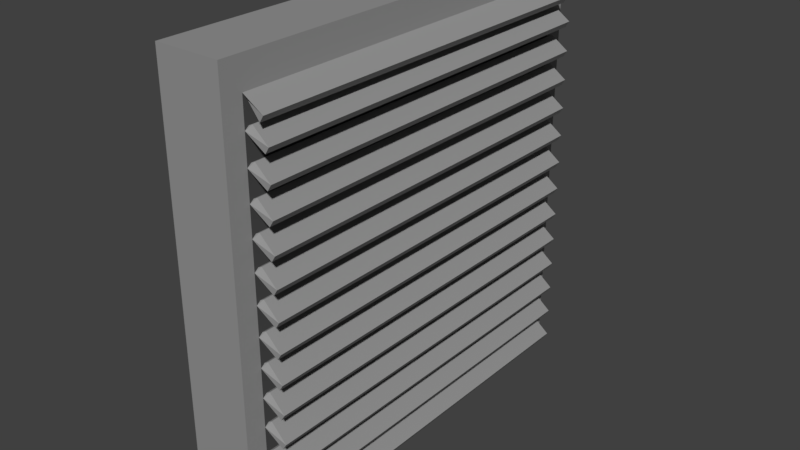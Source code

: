 # Source: vent.blend  (saved by Blender 2.77.0; exported with 4.5.12 LTS)
import bpy
from mathutils import Matrix  # noqa: F401  (used for matrix-valued properties, if any)

bpy.ops.wm.read_factory_settings(use_empty=True)
scene = bpy.context.scene
scene.name = 'Scene'

# ---- collections
col_collection_1 = bpy.data.collections.new('Collection 1'); scene.collection.children.link(col_collection_1)

# ---- materials (node trees are filled in below, after node groups)
mat_vent_grey = bpy.data.materials.new('Vent_Grey')
mat_vent_grey.alpha_threshold = 0.0
mat_vent_grey.diffuse_color = (0.2961, 0.2961, 0.2961, 1.0)
mat_vent_grey.roughness = 0.5
mat_vent_grey.line_color = (0.0, 0.0, 0.0, 1.0)
mat_vent_black = bpy.data.materials.new('Vent_Black')
mat_vent_black.alpha_threshold = 0.0
mat_vent_black.diffuse_color = (0.07036, 0.07036, 0.07036, 1.0)
mat_vent_black.roughness = 0.5

# ---- material node trees
mat_vent_grey.use_nodes = True; mat_vent_grey.node_tree.nodes.clear()
_N = mat_vent_grey.node_tree.nodes; _L = mat_vent_grey.node_tree.links
n0 = _N.new('ShaderNodeOutputMaterial'); n0.name = 'Material Output'; n0.location = (300, 300)
n1 = _N.new('ShaderNodeBsdfDiffuse'); n1.name = 'Diffuse BSDF'; n1.location = (10, 300)
n1.inputs[0].default_value = (0.2961, 0.2961, 0.2961, 1.0)
_L.new(n1.outputs[0], n0.inputs[0])
n0.is_active_output = True
mat_vent_black.use_nodes = True; mat_vent_black.node_tree.nodes.clear()
_N = mat_vent_black.node_tree.nodes; _L = mat_vent_black.node_tree.links
n0 = _N.new('ShaderNodeOutputMaterial'); n0.name = 'Material Output'; n0.location = (300, 300)
n1 = _N.new('ShaderNodeBsdfDiffuse'); n1.name = 'Diffuse BSDF'; n1.location = (10, 300)
n1.inputs[0].default_value = (0.07036, 0.07036, 0.07036, 1.0)
_L.new(n1.outputs[0], n0.inputs[0])
n0.is_active_output = True

# ---- world
world_world = bpy.data.worlds.new('World'); scene.world = world_world
world_world.color = (0.05088, 0.05088, 0.05088)
world_world.use_sun_shadow = False
world_world.sun_shadow_jitter_overblur = 0.0
world_world.cycles.sampling_method = 'MANUAL'

# ---- meshes
me_cube = bpy.data.meshes.new('Cube')
me_cube.from_pydata([(0.21, -0.6983, -0.695), (0.21, -0.6983, 0.6962), (0.001197, -0.6983, 0.6962), (0.001197, -0.6983, -0.695), (0.21, 0.693, -0.695), (0.21, 0.693, 0.6962), (0.001197, 0.693, 0.6962), (0.001197, 0.693, -0.695), (0.21, -0.6055, -0.695), (0.21, -0.5128, -0.695), (0.21, -0.42, -0.695), (0.21, -0.3273, -0.695), (0.21, -0.2345, -0.695), (0.21, -0.1418, -0.695), (0.21, -0.04902, -0.695), (0.21, 0.04373, -0.695), (0.21, 0.1365, -0.695), (0.21, 0.2292, -0.695), (0.21, 0.322, -0.695), (0.21, 0.4147, -0.695), (0.21, 0.5075, -0.695), (0.21, 0.6002, -0.695), (0.21, -0.6055, 0.6962), (0.21, -0.5128, 0.6962), (0.21, -0.42, 0.6962), (0.21, -0.3273, 0.6962), (0.21, -0.2345, 0.6962), (0.21, -0.1418, 0.6962), (0.21, -0.04902, 0.6962), (0.21, 0.04373, 0.6962), (0.21, 0.1365, 0.6962), (0.21, 0.2292, 0.6962), (0.21, 0.322, 0.6962), (0.21, 0.4147, 0.6962), (0.21, 0.5075, 0.6962), (0.21, 0.6002, 0.6962), (0.001197, -0.6055, 0.6962), (0.001197, -0.5128, 0.6962), (0.001197, -0.42, 0.6962), (0.001197, -0.3273, 0.6962), (0.001197, -0.2345, 0.6962), (0.001197, -0.1418, 0.6962), (0.001197, -0.04902, 0.6962), (0.001197, 0.04373, 0.6962), (0.001197, 0.1365, 0.6962), (0.001197, 0.2292, 0.6962), (0.001197, 0.322, 0.6962), (0.001197, 0.4147, 0.6962), (0.001197, 0.5075, 0.6962), (0.001197, 0.6002, 0.6962), (0.001197, -0.6055, -0.695), (0.001197, -0.5128, -0.695), (0.001197, -0.42, -0.695), (0.001197, -0.3273, -0.695), (0.001197, -0.2345, -0.695), (0.001197, -0.1418, -0.695), (0.001197, -0.04902, -0.695), (0.001197, 0.04373, -0.695), (0.001197, 0.1365, -0.695), (0.001197, 0.2292, -0.695), (0.001197, 0.322, -0.695), (0.001197, 0.4147, -0.695), (0.001197, 0.5075, -0.695), (0.001197, 0.6002, -0.695), (0.21, -0.6983, 0.6313), (0.001197, -0.6983, 0.6313), (0.21, 0.693, 0.6313), (0.001197, 0.693, 0.6313), (0.001197, -0.6055, 0.6313), (0.001197, -0.5128, 0.6313), (0.001197, -0.42, 0.6313), (0.001197, -0.3273, 0.6313), (0.001197, -0.2345, 0.6313), (0.001197, -0.1418, 0.6313), (0.001197, -0.04902, 0.6313), (0.001197, 0.04373, 0.6313), (0.001197, 0.1365, 0.6313), (0.001197, 0.2292, 0.6313), (0.001197, 0.322, 0.6313), (0.001197, 0.4147, 0.6313), (0.001197, 0.5075, 0.6313), (0.001197, 0.6002, 0.6313), (0.21, -0.6055, 0.6313), (0.21, -0.5128, 0.6313), (0.21, -0.42, 0.6313), (0.21, -0.3273, 0.6313), (0.21, -0.2345, 0.6313), (0.21, -0.1418, 0.6313), (0.21, -0.04902, 0.6313), (0.21, 0.04373, 0.6313), (0.21, 0.1365, 0.6313), (0.21, 0.2292, 0.6313), (0.21, 0.322, 0.6313), (0.21, 0.4147, 0.6313), (0.21, 0.5075, 0.6313), (0.21, 0.6002, 0.6313), (0.001197, -0.6983, -0.6262), (0.001197, 0.693, -0.6262), (0.001197, -0.6055, -0.6262), (0.001197, -0.5128, -0.6262), (0.001197, -0.42, -0.6262), (0.001197, -0.3273, -0.6262), (0.001197, -0.2345, -0.6262), (0.001197, -0.1418, -0.6262), (0.001197, -0.04902, -0.6262), (0.001197, 0.04373, -0.6262), (0.001197, 0.1365, -0.6262), (0.001197, 0.2292, -0.6262), (0.001197, 0.322, -0.6262), (0.001197, 0.4147, -0.6262), (0.001197, 0.5075, -0.6262), (0.001197, 0.6002, -0.6262), (0.21, -0.6983, -0.6262), (0.21, 0.693, -0.6262), (0.21, -0.6055, -0.6262), (0.21, -0.5128, -0.6262), (0.21, -0.42, -0.6262), (0.21, -0.3273, -0.6262), (0.21, -0.2345, -0.6262), (0.21, -0.1418, -0.6262), (0.21, -0.04902, -0.6262), (0.21, 0.04373, -0.6262), (0.21, 0.1365, -0.6262), (0.21, 0.2292, -0.6262), (0.21, 0.322, -0.6262), (0.21, 0.4147, -0.6262), (0.21, 0.5075, -0.6262), (0.21, 0.6002, -0.6262), (0.21, -0.6055, 0.6313), (0.21, -0.5128, 0.6313), (0.21, -0.42, 0.6313), (0.21, -0.3273, 0.6313), (0.21, -0.2345, 0.6313), (0.21, -0.1418, 0.6313), (0.21, -0.04902, 0.6313), (0.21, 0.04373, 0.6313), (0.21, 0.1365, 0.6313), (0.21, 0.2292, 0.6313), (0.21, 0.322, 0.6313), (0.21, 0.4147, 0.6313), (0.21, 0.5075, 0.6313), (0.21, 0.6002, 0.6313), (0.21, -0.6055, -0.6262), (0.21, -0.5128, -0.6262), (0.21, -0.42, -0.6262), (0.21, -0.3273, -0.6262), (0.21, -0.2345, -0.6262), (0.21, -0.1418, -0.6262), (0.21, -0.04902, -0.6262), (0.21, 0.04373, -0.6262), (0.21, 0.1365, -0.6262), (0.21, 0.2292, -0.6262), (0.21, 0.322, -0.6262), (0.21, 0.4147, -0.6262), (0.21, 0.5075, -0.6262), (0.21, 0.6002, -0.6262), (0.2737, -0.6453, 0.6313), (0.2737, -0.5525, 0.6313), (0.2737, -0.4598, 0.6313), (0.2737, -0.367, 0.6313), (0.2737, -0.2743, 0.6313), (0.2737, -0.1815, 0.6313), (0.2737, -0.0888, 0.6313), (0.2737, 0.003952, 0.6313), (0.2737, 0.0967, 0.6313), (0.2737, 0.1894, 0.6313), (0.2737, 0.2822, 0.6313), (0.2737, 0.3749, 0.6313), (0.2737, 0.4677, 0.6313), (0.2737, 0.5604, 0.6313), (0.2737, -0.6453, -0.6262), (0.2737, -0.5525, -0.6262), (0.2737, -0.4598, -0.6262), (0.2737, -0.367, -0.6262), (0.2737, -0.2743, -0.6262), (0.2737, -0.1815, -0.6262), (0.2737, -0.0888, -0.6262), (0.2737, 0.003952, -0.6262), (0.2737, 0.0967, -0.6262), (0.2737, 0.1894, -0.6262), (0.2737, 0.2822, -0.6262), (0.2737, 0.3749, -0.6262), (0.2737, 0.4677, -0.6262), (0.2737, 0.5604, -0.6262)], [], [(64, 1, 2, 65), (66, 67, 6, 5), (95, 66, 5, 35), (35, 5, 6, 49), (111, 97, 7, 63), (8, 0, 3, 50), (4, 21, 63, 7), (21, 20, 62, 63), (20, 19, 61, 62), (19, 18, 60, 61), (18, 17, 59, 60), (17, 16, 58, 59), (16, 15, 57, 58), (15, 14, 56, 57), (14, 13, 55, 56), (13, 12, 54, 55), (12, 11, 53, 54), (11, 10, 52, 53), (10, 9, 51, 52), (9, 8, 50, 51), (96, 98, 50, 3), (98, 99, 51, 50), (99, 100, 52, 51), (100, 101, 53, 52), (101, 102, 54, 53), (102, 103, 55, 54), (103, 104, 56, 55), (104, 105, 57, 56), (105, 106, 58, 57), (106, 107, 59, 58), (107, 108, 60, 59), (108, 109, 61, 60), (109, 110, 62, 61), (110, 111, 63, 62), (1, 22, 36, 2), (22, 23, 37, 36), (23, 24, 38, 37), (24, 25, 39, 38), (25, 26, 40, 39), (26, 27, 41, 40), (27, 28, 42, 41), (28, 29, 43, 42), (29, 30, 44, 43), (30, 31, 45, 44), (31, 32, 46, 45), (32, 33, 47, 46), (33, 34, 48, 47), (34, 35, 49, 48), (64, 82, 22, 1), (82, 83, 23, 22), (83, 84, 24, 23), (84, 85, 25, 24), (85, 86, 26, 25), (86, 87, 27, 26), (87, 88, 28, 27), (88, 89, 29, 28), (89, 90, 30, 29), (90, 91, 31, 30), (91, 92, 32, 31), (92, 93, 33, 32), (93, 94, 34, 33), (94, 95, 35, 34), (126, 127, 95, 94), (125, 126, 94, 93), (124, 125, 93, 92), (123, 124, 92, 91), (122, 123, 91, 90), (121, 122, 90, 89), (120, 121, 89, 88), (119, 120, 88, 87), (118, 119, 87, 86), (117, 118, 86, 85), (116, 117, 85, 84), (115, 116, 84, 83), (114, 115, 83, 82), (112, 114, 82, 64), (48, 49, 81, 80), (47, 48, 80, 79), (46, 47, 79, 78), (45, 46, 78, 77), (44, 45, 77, 76), (43, 44, 76, 75), (42, 43, 75, 74), (41, 42, 74, 73), (40, 41, 73, 72), (39, 40, 72, 71), (38, 39, 71, 70), (37, 38, 70, 69), (36, 37, 69, 68), (2, 36, 68, 65), (49, 6, 67, 81), (127, 113, 66, 95), (113, 97, 67, 66), (112, 64, 65, 96), (0, 112, 96, 3), (4, 7, 97, 113), (21, 4, 113, 127), (0, 8, 114, 112), (8, 9, 115, 114), (9, 10, 116, 115), (10, 11, 117, 116), (11, 12, 118, 117), (12, 13, 119, 118), (13, 14, 120, 119), (14, 15, 121, 120), (15, 16, 122, 121), (16, 17, 123, 122), (17, 18, 124, 123), (18, 19, 125, 124), (19, 20, 126, 125), (20, 21, 127, 126), (80, 81, 111, 110), (79, 80, 110, 109), (78, 79, 109, 108), (77, 78, 108, 107), (76, 77, 107, 106), (75, 76, 106, 105), (74, 75, 105, 104), (73, 74, 104, 103), (72, 73, 103, 102), (71, 72, 102, 101), (70, 71, 101, 100), (69, 70, 100, 99), (68, 69, 99, 98), (65, 68, 98, 96), (81, 67, 97, 111), (88, 120, 148, 134), (89, 121, 149, 135), (82, 114, 142, 128), (90, 122, 150, 136), (83, 115, 143, 129), (91, 123, 151, 137), (84, 116, 144, 130), (92, 124, 152, 138), (85, 117, 145, 131), (93, 125, 153, 139), (86, 118, 146, 132), (94, 126, 154, 140), (87, 119, 147, 133), (127, 95, 141, 155), (135, 149, 177, 163), (128, 142, 170, 156), (136, 150, 178, 164), (129, 143, 171, 157), (137, 151, 179, 165), (130, 144, 172, 158), (138, 152, 180, 166), (131, 145, 173, 159), (139, 153, 181, 167), (132, 146, 174, 160), (140, 154, 182, 168), (133, 147, 175, 161), (155, 141, 169, 183), (134, 148, 176, 162)])
me_cube.polygons.foreach_set('material_index', [0, 0, 0, 0, 0, 0, 0, 0, 0, 0, 0, 0, 0, 0, 0, 0, 0, 0, 0, 0, 0, 0, 0, 0, 0, 0, 0, 0, 0, 0, 0, 0, 0, 0, 0, 0, 0, 0, 0, 0, 0, 0, 0, 0, 0, 0, 0, 0, 0, 0, 0, 0, 0, 0, 0, 0, 0, 0, 0, 0, 0, 0, 1, 1, 1, 1, 1, 1, 1, 1, 1, 1, 1, 1, 1, 0, 0, 0, 0, 0, 0, 0, 0, 0, 0, 0, 0, 0, 0, 0, 0, 0, 0, 0, 0, 0, 0, 0, 0, 0, 0, 0, 0, 0, 0, 0, 0, 0, 0, 0, 0, 0, 0, 0, 0, 0, 0, 0, 0, 0, 0, 0, 0, 0, 0, 0, 0, 0, 0, 0, 0, 0, 0, 0, 0, 0, 0, 0, 0, 0, 0, 0, 0, 0, 0, 0, 0, 0, 0, 0, 0, 0, 0, 0])
me_cube.materials.append(mat_vent_grey)
me_cube.materials.append(mat_vent_black)
me_cube.use_remesh_preserve_volume = False
me_cube.use_remesh_preserve_attributes = False
me_cube.use_mirror_vertex_groups = False
me_cube.update()

# ---- objects
ob_cube = bpy.data.objects.new('Cube', me_cube)

# ---- transforms, parenting, visibility, modifiers, constraints
ob_cube.location = (0.0, 0.0, 0.0)
ob_cube.rotation_euler = (1.571, 0.0, 0.0)
ob_cube.lock_rotations_4d = False
ob_cube.empty_display_type = 'ARROWS'
ob_cube.lineart.crease_threshold = 0.0
_m = ob_cube.modifiers.new('Solidify', 'SOLIDIFY')
_m.thickness = 0.023
_m.nonmanifold_thickness_mode = 'FIXED'
_m.nonmanifold_merge_threshold = 0.0003

# ---- collection membership
col_collection_1.objects.link(ob_cube)

# ---- scene / render settings (as saved in the file)
scene.frame_start = 1; scene.frame_end = 250; scene.frame_set(1)
scene.render.engine = 'CYCLES'
scene.render.resolution_percentage = 50
scene.render.dither_intensity = 0.0
scene.cycles.use_denoising = False
scene.cycles.samples = 128
scene.cycles.sampling_pattern = 'TABULATED_SOBOL'
scene.cycles.light_sampling_threshold = 0.0
scene.cycles.use_adaptive_sampling = False
scene.cycles.use_light_tree = False
scene.cycles.blur_glossy = 0.0
scene.cycles.sample_clamp_indirect = 0.0
scene.view_settings.view_transform = 'Standard'
bpy.context.view_layer.update()

# ---- added for rendering (the .blend has no active camera and no usable light): camera, sun
cam_auto = bpy.data.cameras.new('AutoCamera')
cam_auto.lens = 50.0
cam_auto.sensor_width = 36.0
cam_auto.clip_end = 1000.0
ob_auto_camera = bpy.data.objects.new('AutoCamera', cam_auto)
scene.collection.objects.link(ob_auto_camera)
ob_auto_camera.location = (1.98284, -2.20775, 1.4688)
ob_auto_camera.rotation_euler = (1.09748, -7.21219e-08, 0.694738)
scene.camera = ob_auto_camera
light_auto_sun = bpy.data.lights.new('AutoSun', 'SUN')
light_auto_sun.energy = 3.0
light_auto_sun.angle = 0.0523599
ob_auto_sun = bpy.data.objects.new('AutoSun', light_auto_sun)
scene.collection.objects.link(ob_auto_sun)
ob_auto_sun.rotation_euler = (0.872665, 0.174533, 0.523599)
bpy.context.view_layer.update()
